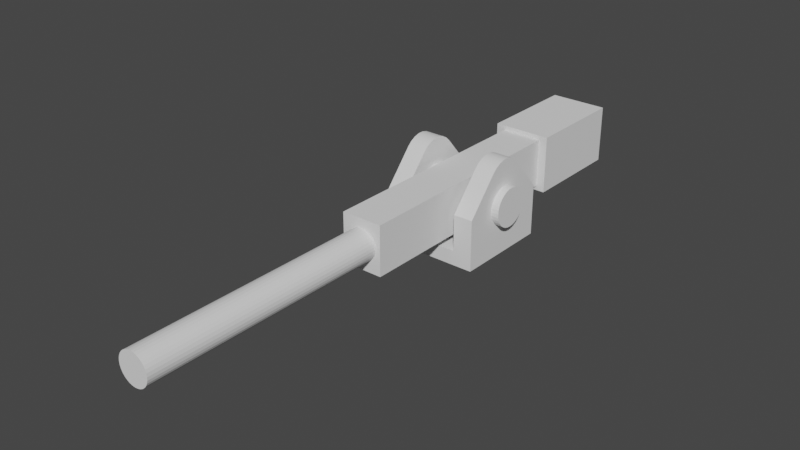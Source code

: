 # Source: Kanone.blend  (saved by Blender 3.5.10; exported with 4.5.12 LTS)
import bpy
from mathutils import Matrix  # noqa: F401  (used for matrix-valued properties, if any)

bpy.ops.wm.read_factory_settings(use_empty=True)
scene = bpy.context.scene
scene.name = 'Scene'

# ---- collections
col_collection = bpy.data.collections.new('Collection'); scene.collection.children.link(col_collection)
col_cutters = bpy.data.collections.new('Cutters'); scene.collection.children.link(col_cutters)
col_cutters.hide_render = True

# ---- node groups
ng_auto_smooth = bpy.data.node_groups.new('Auto Smooth', 'GeometryNodeTree')
_s = ng_auto_smooth.interface.new_socket(name='Geometry', in_out='OUTPUT', socket_type='NodeSocketGeometry')
_s = ng_auto_smooth.interface.new_socket(name='Geometry', in_out='INPUT', socket_type='NodeSocketGeometry')
_s = ng_auto_smooth.interface.new_socket(name='Angle', in_out='INPUT', socket_type='NodeSocketFloat')
_s.subtype = 'ANGLE'
_s.min_value = 0.0
_s.max_value = 3.142
ng_auto_smooth.is_modifier = True
_N = ng_auto_smooth.nodes; _L = ng_auto_smooth.links
n0 = _N.new('NodeGroupOutput'); n0.name = 'Group Output'; n0.location = (480, -100)
n1 = _N.new('NodeGroupInput'); n1.name = 'Group Input'; n1.location = (-420, -300)
n2 = _N.new('NodeGroupInput'); n2.name = 'Group Input.001'; n2.location = (-60, -100)
n3 = _N.new('GeometryNodeSetShadeSmooth'); n3.name = 'Set Shade Smooth'; n3.location = (120, -100)
n3.domain = 'EDGE'
n4 = _N.new('GeometryNodeSetShadeSmooth'); n4.name = 'Set Shade Smooth.001'; n4.location = (300, -100)
n5 = _N.new('GeometryNodeInputMeshEdgeAngle'); n5.name = 'Edge Angle'; n5.location = (-420, -220)
n6 = _N.new('GeometryNodeInputEdgeSmooth'); n6.name = 'Is Edge Smooth'; n6.location = (-60, -160)
n7 = _N.new('GeometryNodeInputShadeSmooth'); n7.name = 'Is Face Smooth'; n7.location = (-240, -340)
n8 = _N.new('FunctionNodeBooleanMath'); n8.name = 'Boolean Math'; n8.location = (-60, -220)
n9 = _N.new('FunctionNodeCompare'); n9.name = 'Compare'; n9.location = (-240, -180)
n9.operation = 'LESS_EQUAL'
_L.new(n5.outputs[0], n9.inputs[0])
_L.new(n4.outputs[0], n0.inputs[0])
_L.new(n1.outputs[1], n9.inputs[1])
_L.new(n9.outputs[0], n8.inputs[0])
_L.new(n7.outputs[0], n8.inputs[1])
_L.new(n2.outputs[0], n3.inputs[0])
_L.new(n6.outputs[0], n3.inputs[1])
_L.new(n3.outputs[0], n4.inputs[0])
_L.new(n8.outputs[0], n3.inputs[2])
n0.is_active_output = True

# ---- world
world_world = bpy.data.worlds.new('World'); scene.world = world_world
world_world.use_nodes = True; world_world.node_tree.nodes.clear()
_N = world_world.node_tree.nodes; _L = world_world.node_tree.links
n0 = _N.new('ShaderNodeOutputWorld'); n0.name = 'World Output'; n0.location = (300, 300)
n1 = _N.new('ShaderNodeBackground'); n1.name = 'Background'; n1.location = (10, 300)
n1.inputs[0].default_value = (0.05088, 0.05088, 0.05088, 1.0)
_L.new(n1.outputs[0], n0.inputs[0])
n0.is_active_output = True
world_world.color = (0.05088, 0.05088, 0.05088)
world_world.use_sun_shadow = False
world_world.sun_shadow_jitter_overblur = 0.0

# ---- meshes
me_cube_001 = bpy.data.meshes.new('Cube.001')
me_cube_001.from_pydata([(-1.0, -1.0, -1.0), (-1.0, -1.0, 1.0), (-1.0, 1.0, -1.0), (-1.0, 1.0, 1.0), (1.0, -1.0, -1.0), (1.0, -1.0, 1.0), (1.0, 1.0, -1.0), (1.0, 1.0, 1.0)], [], [(0, 1, 3, 2), (2, 3, 7, 6), (6, 7, 5, 4), (4, 5, 1, 0), (2, 6, 4, 0), (7, 3, 1, 5)])
me_cube_001.polygons.foreach_set('use_smooth', [True] * 6)
_uv = me_cube_001.uv_layers.new(name='UVMap')
_uv.uv.foreach_set('vector', [0.375, 0.0, 0.625, 0.0, 0.625, 0.25, 0.375, 0.25, 0.375, 0.25, 0.625, 0.25, 0.625, 0.5, 0.375, 0.5, 0.375, 0.5, 0.625, 0.5, 0.625, 0.75, 0.375, 0.75, 0.375, 0.75, 0.625, 0.75, 0.625, 1.0, 0.375, 1.0, 0.125, 0.5, 0.375, 0.5, 0.375, 0.75, 0.125, 0.75, 0.625, 0.5, 0.875, 0.5, 0.875, 0.75, 0.625, 0.75])
me_cube_001.update()
me_cube = bpy.data.meshes.new('Cube')
me_cube.from_pydata([(-1.0, -1.0, -1.0), (-1.0, -1.0, 1.0), (-1.0, 1.0, -1.0), (-1.0, 1.0, 1.0), (1.0, -1.0, -1.0), (1.0, -1.0, 1.0), (1.0, 1.0, -1.0), (1.0, 1.0, 1.0)], [], [(0, 1, 3, 2), (2, 3, 7, 6), (6, 7, 5, 4), (4, 5, 1, 0), (2, 6, 4, 0), (7, 3, 1, 5)])
_uv = me_cube.uv_layers.new(name='UVMap')
_uv.uv.foreach_set('vector', [0.375, 0.0, 0.625, 0.0, 0.625, 0.25, 0.375, 0.25, 0.375, 0.25, 0.625, 0.25, 0.625, 0.5, 0.375, 0.5, 0.375, 0.5, 0.625, 0.5, 0.625, 0.75, 0.375, 0.75, 0.375, 0.75, 0.625, 0.75, 0.625, 1.0, 0.375, 1.0, 0.125, 0.5, 0.375, 0.5, 0.375, 0.75, 0.125, 0.75, 0.625, 0.5, 0.875, 0.5, 0.875, 0.75, 0.625, 0.75])
me_cube.update()
me_cube_002 = bpy.data.meshes.new('Cube.002')
me_cube_002.from_pydata([(-1.0, -1.0, -1.0), (-1.0, -1.0, 1.0), (-1.0, 1.0, -1.0), (-1.0, 1.0, 1.0), (1.0, -1.0, -1.0), (1.0, -1.0, 1.0), (1.0, 1.0, -1.0), (1.0, 1.0, 1.0)], [], [(0, 1, 3, 2), (2, 3, 7, 6), (6, 7, 5, 4), (4, 5, 1, 0), (2, 6, 4, 0), (7, 3, 1, 5)])
_uv = me_cube_002.uv_layers.new(name='UVMap')
_uv.uv.foreach_set('vector', [0.375, 0.0, 0.625, 0.0, 0.625, 0.25, 0.375, 0.25, 0.375, 0.25, 0.625, 0.25, 0.625, 0.5, 0.375, 0.5, 0.375, 0.5, 0.625, 0.5, 0.625, 0.75, 0.375, 0.75, 0.375, 0.75, 0.625, 0.75, 0.625, 1.0, 0.375, 1.0, 0.125, 0.5, 0.375, 0.5, 0.375, 0.75, 0.125, 0.75, 0.625, 0.5, 0.875, 0.5, 0.875, 0.75, 0.625, 0.75])
me_cube_002.update()
me_cylinder = bpy.data.meshes.new('Cylinder')
me_cylinder.from_pydata([(0.0, 1.0, -1.0), (0.0, 1.0, 1.0), (0.1951, 0.9808, -1.0), (0.1951, 0.9808, 1.0), (0.3827, 0.9239, -1.0), (0.3827, 0.9239, 1.0), (0.5556, 0.8315, -1.0), (0.5556, 0.8315, 1.0), (0.7071, 0.7071, -1.0), (0.7071, 0.7071, 1.0), (0.8315, 0.5556, -1.0), (0.8315, 0.5556, 1.0), (0.9239, 0.3827, -1.0), (0.9239, 0.3827, 1.0), (0.9808, 0.1951, -1.0), (0.9808, 0.1951, 1.0), (1.0, 0.0, -1.0), (1.0, 0.0, 1.0), (0.9808, -0.1951, -1.0), (0.9808, -0.1951, 1.0), (0.9239, -0.3827, -1.0), (0.9239, -0.3827, 1.0), (0.8315, -0.5556, -1.0), (0.8315, -0.5556, 1.0), (0.7071, -0.7071, -1.0), (0.7071, -0.7071, 1.0), (0.5556, -0.8315, -1.0), (0.5556, -0.8315, 1.0), (0.3827, -0.9239, -1.0), (0.3827, -0.9239, 1.0), (0.1951, -0.9808, -1.0), (0.1951, -0.9808, 1.0), (0.0, -1.0, -1.0), (0.0, -1.0, 1.0), (-0.1951, -0.9808, -1.0), (-0.1951, -0.9808, 1.0), (-0.3827, -0.9239, -1.0), (-0.3827, -0.9239, 1.0), (-0.5556, -0.8315, -1.0), (-0.5556, -0.8315, 1.0), (-0.7071, -0.7071, -1.0), (-0.7071, -0.7071, 1.0), (-0.8315, -0.5556, -1.0), (-0.8315, -0.5556, 1.0), (-0.9239, -0.3827, -1.0), (-0.9239, -0.3827, 1.0), (-0.9808, -0.1951, -1.0), (-0.9808, -0.1951, 1.0), (-1.0, 0.0, -1.0), (-1.0, 0.0, 1.0), (-0.9808, 0.1951, -1.0), (-0.9808, 0.1951, 1.0), (-0.9239, 0.3827, -1.0), (-0.9239, 0.3827, 1.0), (-0.8315, 0.5556, -1.0), (-0.8315, 0.5556, 1.0), (-0.7071, 0.7071, -1.0), (-0.7071, 0.7071, 1.0), (-0.5556, 0.8315, -1.0), (-0.5556, 0.8315, 1.0), (-0.3827, 0.9239, -1.0), (-0.3827, 0.9239, 1.0), (-0.1951, 0.9808, -1.0), (-0.1951, 0.9808, 1.0)], [], [(0, 1, 3, 2), (2, 3, 5, 4), (4, 5, 7, 6), (6, 7, 9, 8), (8, 9, 11, 10), (10, 11, 13, 12), (12, 13, 15, 14), (14, 15, 17, 16), (16, 17, 19, 18), (18, 19, 21, 20), (20, 21, 23, 22), (22, 23, 25, 24), (24, 25, 27, 26), (26, 27, 29, 28), (28, 29, 31, 30), (30, 31, 33, 32), (32, 33, 35, 34), (34, 35, 37, 36), (36, 37, 39, 38), (38, 39, 41, 40), (40, 41, 43, 42), (42, 43, 45, 44), (44, 45, 47, 46), (46, 47, 49, 48), (48, 49, 51, 50), (50, 51, 53, 52), (52, 53, 55, 54), (54, 55, 57, 56), (56, 57, 59, 58), (58, 59, 61, 60), (3, 1, 63, 61, 59, 57, 55, 53, 51, 49, 47, 45, 43, 41, 39, 37, 35, 33, 31, 29, 27, 25, 23, 21, 19, 17, 15, 13, 11, 9, 7, 5), (60, 61, 63, 62), (62, 63, 1, 0), (0, 2, 4, 6, 8, 10, 12, 14, 16, 18, 20, 22, 24, 26, 28, 30, 32, 34, 36, 38, 40, 42, 44, 46, 48, 50, 52, 54, 56, 58, 60, 62)])
_uv = me_cylinder.uv_layers.new(name='UVMap')
_uv.uv.foreach_set('vector', [1.0, 0.5, 1.0, 1.0, 0.9688, 1.0, 0.9688, 0.5, 0.9688, 0.5, 0.9688, 1.0, 0.9375, 1.0, 0.9375, 0.5, 0.9375, 0.5, 0.9375, 1.0, 0.9062, 1.0, 0.9062, 0.5, 0.9062, 0.5, 0.9062, 1.0, 0.875, 1.0, 0.875, 0.5, 0.875, 0.5, 0.875, 1.0, 0.8438, 1.0, 0.8438, 0.5, 0.8438, 0.5, 0.8438, 1.0, 0.8125, 1.0, 0.8125, 0.5, 0.8125, 0.5, 0.8125, 1.0, 0.7812, 1.0, 0.7812, 0.5, 0.7812, 0.5, 0.7812, 1.0, 0.75, 1.0, 0.75, 0.5, 0.75, 0.5, 0.75, 1.0, 0.7188, 1.0, 0.7188, 0.5, 0.7188, 0.5, 0.7188, 1.0, 0.6875, 1.0, 0.6875, 0.5, 0.6875, 0.5, 0.6875, 1.0, 0.6562, 1.0, 0.6562, 0.5, 0.6562, 0.5, 0.6562, 1.0, 0.625, 1.0, 0.625, 0.5, 0.625, 0.5, 0.625, 1.0, 0.5938, 1.0, 0.5938, 0.5, 0.5938, 0.5, 0.5938, 1.0, 0.5625, 1.0, 0.5625, 0.5, 0.5625, 0.5, 0.5625, 1.0, 0.5312, 1.0, 0.5312, 0.5, 0.5312, 0.5, 0.5312, 1.0, 0.5, 1.0, 0.5, 0.5, 0.5, 0.5, 0.5, 1.0, 0.4688, 1.0, 0.4688, 0.5, 0.4688, 0.5, 0.4688, 1.0, 0.4375, 1.0, 0.4375, 0.5, 0.4375, 0.5, 0.4375, 1.0, 0.4062, 1.0, 0.4062, 0.5, 0.4062, 0.5, 0.4062, 1.0, 0.375, 1.0, 0.375, 0.5, 0.375, 0.5, 0.375, 1.0, 0.3438, 1.0, 0.3438, 0.5, 0.3438, 0.5, 0.3438, 1.0, 0.3125, 1.0, 0.3125, 0.5, 0.3125, 0.5, 0.3125, 1.0, 0.2812, 1.0, 0.2812, 0.5, 0.2812, 0.5, 0.2812, 1.0, 0.25, 1.0, 0.25, 0.5, 0.25, 0.5, 0.25, 1.0, 0.2188, 1.0, 0.2188, 0.5, 0.2188, 0.5, 0.2188, 1.0, 0.1875, 1.0, 0.1875, 0.5, 0.1875, 0.5, 0.1875, 1.0, 0.1562, 1.0, 0.1562, 0.5, 0.1562, 0.5, 0.1562, 1.0, 0.125, 1.0, 0.125, 0.5, 0.125, 0.5, 0.125, 1.0, 0.09375, 1.0, 0.09375, 0.5, 0.09375, 0.5, 0.09375, 1.0, 0.0625, 1.0, 0.0625, 0.5, 0.2968, 0.4854, 0.25, 0.49, 0.2032, 0.4854, 0.1582, 0.4717, 0.1167, 0.4496, 0.08029, 0.4197, 0.05045, 0.3833, 0.02827, 0.3418, 0.01461, 0.2968, 0.01, 0.25, 0.01461, 0.2032, 0.02827, 0.1582, 0.05045, 0.1167, 0.08029, 0.08029, 0.1167, 0.05045, 0.1582, 0.02827, 0.2032, 0.01461, 0.25, 0.01, 0.2968, 0.01461, 0.3418, 0.02827, 0.3833, 0.05045, 0.4197, 0.08029, 0.4496, 0.1167, 0.4717, 0.1582, 0.4854, 0.2032, 0.49, 0.25, 0.4854, 0.2968, 0.4717, 0.3418, 0.4496, 0.3833, 0.4197, 0.4197, 0.3833, 0.4496, 0.3418, 0.4717, 0.0625, 0.5, 0.0625, 1.0, 0.03125, 1.0, 0.03125, 0.5, 0.03125, 0.5, 0.03125, 1.0, 0.0, 1.0, 0.0, 0.5, 0.75, 0.49, 0.7968, 0.4854, 0.8418, 0.4717, 0.8833, 0.4496, 0.9197, 0.4197, 0.9496, 0.3833, 0.9717, 0.3418, 0.9854, 0.2968, 0.99, 0.25, 0.9854, 0.2032, 0.9717, 0.1582, 0.9496, 0.1167, 0.9197, 0.08029, 0.8833, 0.05045, 0.8418, 0.02827, 0.7968, 0.01461, 0.75, 0.01, 0.7032, 0.01461, 0.6582, 0.02827, 0.6167, 0.05045, 0.5803, 0.08029, 0.5504, 0.1167, 0.5283, 0.1582, 0.5146, 0.2032, 0.51, 0.25, 0.5146, 0.2968, 0.5283, 0.3418, 0.5504, 0.3833, 0.5803, 0.4197, 0.6167, 0.4496, 0.6582, 0.4717, 0.7032, 0.4854])
me_cylinder.update()
me_cylinder_001 = bpy.data.meshes.new('Cylinder.001')
me_cylinder_001.from_pydata([(0.0, 1.0, -1.0), (0.0, 1.0, 1.0), (0.1951, 0.9808, -1.0), (0.1951, 0.9808, 1.0), (0.3827, 0.9239, -1.0), (0.3827, 0.9239, 1.0), (0.5556, 0.8315, -1.0), (0.5556, 0.8315, 1.0), (0.7071, 0.7071, -1.0), (0.7071, 0.7071, 1.0), (0.8315, 0.5556, -1.0), (0.8315, 0.5556, 1.0), (0.9239, 0.3827, -1.0), (0.9239, 0.3827, 1.0), (0.9808, 0.1951, -1.0), (0.9808, 0.1951, 1.0), (1.0, 0.0, -1.0), (1.0, 0.0, 1.0), (0.9808, -0.1951, -1.0), (0.9808, -0.1951, 1.0), (0.9239, -0.3827, -1.0), (0.9239, -0.3827, 1.0), (0.8315, -0.5556, -1.0), (0.8315, -0.5556, 1.0), (0.7071, -0.7071, -1.0), (0.7071, -0.7071, 1.0), (0.5556, -0.8315, -1.0), (0.5556, -0.8315, 1.0), (0.3827, -0.9239, -1.0), (0.3827, -0.9239, 1.0), (0.1951, -0.9808, -1.0), (0.1951, -0.9808, 1.0), (0.0, -1.0, -1.0), (0.0, -1.0, 1.0), (-0.1951, -0.9808, -1.0), (-0.1951, -0.9808, 1.0), (-0.3827, -0.9239, -1.0), (-0.3827, -0.9239, 1.0), (-0.5556, -0.8315, -1.0), (-0.5556, -0.8315, 1.0), (-0.7071, -0.7071, -1.0), (-0.7071, -0.7071, 1.0), (-0.8315, -0.5556, -1.0), (-0.8315, -0.5556, 1.0), (-0.9239, -0.3827, -1.0), (-0.9239, -0.3827, 1.0), (-0.9808, -0.1951, -1.0), (-0.9808, -0.1951, 1.0), (-1.0, 0.0, -1.0), (-1.0, 0.0, 1.0), (-0.9808, 0.1951, -1.0), (-0.9808, 0.1951, 1.0), (-0.9239, 0.3827, -1.0), (-0.9239, 0.3827, 1.0), (-0.8315, 0.5556, -1.0), (-0.8315, 0.5556, 1.0), (-0.7071, 0.7071, -1.0), (-0.7071, 0.7071, 1.0), (-0.5556, 0.8315, -1.0), (-0.5556, 0.8315, 1.0), (-0.3827, 0.9239, -1.0), (-0.3827, 0.9239, 1.0), (-0.1951, 0.9808, -1.0), (-0.1951, 0.9808, 1.0)], [], [(0, 1, 3, 2), (2, 3, 5, 4), (4, 5, 7, 6), (6, 7, 9, 8), (8, 9, 11, 10), (10, 11, 13, 12), (12, 13, 15, 14), (14, 15, 17, 16), (16, 17, 19, 18), (18, 19, 21, 20), (20, 21, 23, 22), (22, 23, 25, 24), (24, 25, 27, 26), (26, 27, 29, 28), (28, 29, 31, 30), (30, 31, 33, 32), (32, 33, 35, 34), (34, 35, 37, 36), (36, 37, 39, 38), (38, 39, 41, 40), (40, 41, 43, 42), (42, 43, 45, 44), (44, 45, 47, 46), (46, 47, 49, 48), (48, 49, 51, 50), (50, 51, 53, 52), (52, 53, 55, 54), (54, 55, 57, 56), (56, 57, 59, 58), (58, 59, 61, 60), (3, 1, 63, 61, 59, 57, 55, 53, 51, 49, 47, 45, 43, 41, 39, 37, 35, 33, 31, 29, 27, 25, 23, 21, 19, 17, 15, 13, 11, 9, 7, 5), (60, 61, 63, 62), (62, 63, 1, 0), (0, 2, 4, 6, 8, 10, 12, 14, 16, 18, 20, 22, 24, 26, 28, 30, 32, 34, 36, 38, 40, 42, 44, 46, 48, 50, 52, 54, 56, 58, 60, 62)])
_uv = me_cylinder_001.uv_layers.new(name='UVMap')
_uv.uv.foreach_set('vector', [1.0, 0.5, 1.0, 1.0, 0.9688, 1.0, 0.9688, 0.5, 0.9688, 0.5, 0.9688, 1.0, 0.9375, 1.0, 0.9375, 0.5, 0.9375, 0.5, 0.9375, 1.0, 0.9062, 1.0, 0.9062, 0.5, 0.9062, 0.5, 0.9062, 1.0, 0.875, 1.0, 0.875, 0.5, 0.875, 0.5, 0.875, 1.0, 0.8438, 1.0, 0.8438, 0.5, 0.8438, 0.5, 0.8438, 1.0, 0.8125, 1.0, 0.8125, 0.5, 0.8125, 0.5, 0.8125, 1.0, 0.7812, 1.0, 0.7812, 0.5, 0.7812, 0.5, 0.7812, 1.0, 0.75, 1.0, 0.75, 0.5, 0.75, 0.5, 0.75, 1.0, 0.7188, 1.0, 0.7188, 0.5, 0.7188, 0.5, 0.7188, 1.0, 0.6875, 1.0, 0.6875, 0.5, 0.6875, 0.5, 0.6875, 1.0, 0.6562, 1.0, 0.6562, 0.5, 0.6562, 0.5, 0.6562, 1.0, 0.625, 1.0, 0.625, 0.5, 0.625, 0.5, 0.625, 1.0, 0.5938, 1.0, 0.5938, 0.5, 0.5938, 0.5, 0.5938, 1.0, 0.5625, 1.0, 0.5625, 0.5, 0.5625, 0.5, 0.5625, 1.0, 0.5312, 1.0, 0.5312, 0.5, 0.5312, 0.5, 0.5312, 1.0, 0.5, 1.0, 0.5, 0.5, 0.5, 0.5, 0.5, 1.0, 0.4688, 1.0, 0.4688, 0.5, 0.4688, 0.5, 0.4688, 1.0, 0.4375, 1.0, 0.4375, 0.5, 0.4375, 0.5, 0.4375, 1.0, 0.4062, 1.0, 0.4062, 0.5, 0.4062, 0.5, 0.4062, 1.0, 0.375, 1.0, 0.375, 0.5, 0.375, 0.5, 0.375, 1.0, 0.3438, 1.0, 0.3438, 0.5, 0.3438, 0.5, 0.3438, 1.0, 0.3125, 1.0, 0.3125, 0.5, 0.3125, 0.5, 0.3125, 1.0, 0.2812, 1.0, 0.2812, 0.5, 0.2812, 0.5, 0.2812, 1.0, 0.25, 1.0, 0.25, 0.5, 0.25, 0.5, 0.25, 1.0, 0.2188, 1.0, 0.2188, 0.5, 0.2188, 0.5, 0.2188, 1.0, 0.1875, 1.0, 0.1875, 0.5, 0.1875, 0.5, 0.1875, 1.0, 0.1562, 1.0, 0.1562, 0.5, 0.1562, 0.5, 0.1562, 1.0, 0.125, 1.0, 0.125, 0.5, 0.125, 0.5, 0.125, 1.0, 0.09375, 1.0, 0.09375, 0.5, 0.09375, 0.5, 0.09375, 1.0, 0.0625, 1.0, 0.0625, 0.5, 0.2968, 0.4854, 0.25, 0.49, 0.2032, 0.4854, 0.1582, 0.4717, 0.1167, 0.4496, 0.08029, 0.4197, 0.05045, 0.3833, 0.02827, 0.3418, 0.01461, 0.2968, 0.01, 0.25, 0.01461, 0.2032, 0.02827, 0.1582, 0.05045, 0.1167, 0.08029, 0.08029, 0.1167, 0.05045, 0.1582, 0.02827, 0.2032, 0.01461, 0.25, 0.01, 0.2968, 0.01461, 0.3418, 0.02827, 0.3833, 0.05045, 0.4197, 0.08029, 0.4496, 0.1167, 0.4717, 0.1582, 0.4854, 0.2032, 0.49, 0.25, 0.4854, 0.2968, 0.4717, 0.3418, 0.4496, 0.3833, 0.4197, 0.4197, 0.3833, 0.4496, 0.3418, 0.4717, 0.0625, 0.5, 0.0625, 1.0, 0.03125, 1.0, 0.03125, 0.5, 0.03125, 0.5, 0.03125, 1.0, 0.0, 1.0, 0.0, 0.5, 0.75, 0.49, 0.7968, 0.4854, 0.8418, 0.4717, 0.8833, 0.4496, 0.9197, 0.4197, 0.9496, 0.3833, 0.9717, 0.3418, 0.9854, 0.2968, 0.99, 0.25, 0.9854, 0.2032, 0.9717, 0.1582, 0.9496, 0.1167, 0.9197, 0.08029, 0.8833, 0.05045, 0.8418, 0.02827, 0.7968, 0.01461, 0.75, 0.01, 0.7032, 0.01461, 0.6582, 0.02827, 0.6167, 0.05045, 0.5803, 0.08029, 0.5504, 0.1167, 0.5283, 0.1582, 0.5146, 0.2032, 0.51, 0.25, 0.5146, 0.2968, 0.5283, 0.3418, 0.5504, 0.3833, 0.5803, 0.4197, 0.6167, 0.4496, 0.6582, 0.4717, 0.7032, 0.4854])
me_cylinder_001.update()
me_cutter = bpy.data.meshes.new('Cutter')
me_cutter.from_pydata([(-1.3, -0.75, 1.081e-07), (1.3, -0.75, 1.23e-07), (1.2, 0.75, 1.23e-07), (-1.3, 0.75, 1.23e-07), (-1.3, -0.75, -2.015), (1.3, -0.75, -2.015), (1.2, 0.75, -2.015), (-1.3, 0.75, -2.015), (-0.3824, 0.3087, 1.186e-07), (0.3824, 0.3087, 1.23e-07), (-0.2877, 0.3959, 1.196e-07), (-0.1786, 0.4565, 1.205e-07), (-0.06055, 0.4876, 1.213e-07), (0.06055, 0.4876, 1.22e-07), (0.1786, 0.4565, 1.226e-07), (0.2877, 0.3959, 1.229e-07), (0.3824, 0.3087, -2.015), (-0.3824, 0.3087, -2.015), (0.2877, 0.3959, -2.015), (0.1786, 0.4565, -2.015), (0.06055, 0.4876, -2.015), (-0.06055, 0.4876, -2.015), (-0.1786, 0.4565, -2.015), (-0.2877, 0.3959, -2.015)], [], [(9, 16, 5, 1), (3, 7, 4, 0), (1, 5, 6, 2), (0, 8, 10, 11, 12, 13, 14, 15, 9, 1, 2, 3), (2, 6, 7, 3), (4, 7, 6, 5, 16, 18, 19, 20, 21, 22, 23, 17), (8, 17, 23, 10), (10, 23, 22, 11), (11, 22, 21, 12), (12, 21, 20, 13), (13, 20, 19, 14), (14, 19, 18, 15), (15, 18, 16, 9), (0, 4, 17, 8)])
me_cutter.polygons.foreach_set('use_smooth', [True] * 14)
me_cutter.update()
me_cutter_001 = bpy.data.meshes.new('Cutter.001')
me_cutter_001.from_pydata([(1.943e-15, 0.4, -2.019), (-0.07804, 0.3923, -2.019), (-0.1531, 0.3696, -2.019), (-0.2222, 0.3326, -2.019), (-0.2828, 0.2828, -2.019), (-0.3326, 0.2222, -2.019), (-0.3696, 0.1531, -2.019), (-0.3923, 0.07804, -2.019), (-0.4, -5.883e-08, -2.019), (-0.3923, -0.07804, -2.019), (-0.3696, -0.1531, -2.019), (-0.3326, -0.2222, -2.019), (-0.2828, -0.2828, -2.019), (-0.2222, -0.3326, -2.019), (-0.1531, -0.3696, -2.019), (-0.07804, -0.3923, -2.019), (1.943e-15, -0.4, -2.019), (0.07804, -0.3923, -2.019), (0.1531, -0.3696, -2.019), (0.2222, -0.3326, -2.019), (0.2828, -0.2828, -2.019), (0.3326, -0.2222, -2.019), (0.3696, -0.1531, -2.019), (0.3923, -0.07804, -2.019), (0.4, -5.883e-08, -2.019), (0.3923, 0.07804, -2.019), (0.3696, 0.1531, -2.019), (0.3326, 0.2222, -2.019), (0.2828, 0.2828, -2.019), (0.2222, 0.3326, -2.019), (0.1531, 0.3696, -2.019), (0.07804, 0.3923, -2.019), (1.943e-15, 0.4, -1.583e-08), (-0.07804, 0.3923, 1.397e-08), (-0.1531, 0.3696, -9.313e-10), (-0.2222, 0.3326, -1.583e-08), (-0.2828, 0.2828, -1.583e-08), (-0.3326, 0.2222, -1.211e-08), (-0.3696, 0.1531, 8.382e-09), (-0.3923, 0.07804, -3.958e-08), (-0.4, -5.883e-08, -1.583e-08), (-0.3923, -0.07804, -5.262e-08), (-0.3696, -0.1531, -4.657e-10), (-0.3326, -0.2222, 1.77e-08), (-0.2828, -0.2828, -1.49e-08), (-0.2222, -0.3326, -1.49e-08), (-0.1531, -0.3696, 9.779e-09), (-0.07804, -0.3923, -1.397e-09), (1.943e-15, -0.4, -3.073e-08), (0.07804, -0.3923, 1.35e-08), (0.1531, -0.3696, 9.313e-09), (0.2222, -0.3326, -2.328e-08), (0.2828, -0.2828, 6.519e-09), (0.3326, -0.2222, 6.519e-09), (0.3696, -0.1531, -9.313e-10), (0.3923, -0.07804, -4.563e-08), (0.4, -5.883e-08, -1.583e-08), (0.3923, 0.07804, -4.563e-08), (0.3696, 0.1531, 1.397e-08), (0.3326, 0.2222, -1.583e-08), (0.2828, 0.2828, 1.397e-08), (0.2222, 0.3326, -1.583e-08), (0.1531, 0.3696, -1.583e-08), (0.07804, 0.3923, 1.397e-08)], [], [(32, 63, 31, 0), (35, 34, 2, 3), (62, 61, 29, 30), (61, 60, 28, 29), (60, 59, 27, 28), (59, 58, 26, 27), (58, 57, 25, 26), (57, 56, 24, 25), (56, 55, 23, 24), (55, 54, 22, 23), (54, 53, 21, 22), (53, 52, 20, 21), (52, 51, 19, 20), (51, 50, 18, 19), (50, 49, 17, 18), (49, 48, 16, 17), (48, 47, 15, 16), (47, 46, 14, 15), (46, 45, 13, 14), (45, 44, 12, 13), (44, 43, 11, 12), (43, 42, 10, 11), (42, 41, 9, 10), (41, 40, 8, 9), (40, 39, 7, 8), (39, 38, 6, 7), (38, 37, 5, 6), (37, 36, 4, 5), (36, 35, 3, 4), (33, 32, 0, 1), (34, 33, 1, 2), (63, 62, 30, 31), (0, 31, 30, 29, 28, 27, 26, 25, 24, 23, 22, 21, 20, 19, 18, 17, 16, 15, 14, 13, 12, 11, 10, 9, 8, 7, 6, 5, 4, 3, 2, 1), (62, 63, 32, 33, 34, 35, 36, 37, 38, 39, 40, 41, 42, 43, 44, 45, 46, 47, 48, 49, 50, 51, 52, 53, 54, 55, 56, 57, 58, 59, 60, 61)])
me_cutter_001.polygons.foreach_set('use_smooth', [True] * 34)
me_cutter_001.update()
me_cutter_002 = bpy.data.meshes.new('Cutter.002')
me_cutter_002.from_pydata([(-0.6, -0.85, -2.019), (-0.6, -0.85, -1.76e-07), (-0.6, 0.85, -2.019), (-0.6, 0.85, -1.76e-07), (0.6, -0.85, -2.019), (0.6, -0.85, -1.76e-07), (0.6, 0.85, -2.019), (0.6, 0.85, -1.76e-07)], [], [(0, 1, 3, 2), (2, 3, 7, 6), (6, 7, 5, 4), (4, 5, 1, 0), (2, 6, 4, 0), (7, 3, 1, 5)])
me_cutter_002.polygons.foreach_set('use_smooth', [True] * 6)
me_cutter_002.update()

# ---- objects
ob_cube = bpy.data.objects.new('Cube', me_cube_001)
ob_cube_001 = bpy.data.objects.new('Cube.001', me_cube)
ob_cube_002 = bpy.data.objects.new('Cube.002', me_cube_002)
ob_cylinder = bpy.data.objects.new('Cylinder', me_cylinder)
ob_cylinder_001 = bpy.data.objects.new('Cylinder.001', me_cylinder_001)
ob_cutter = bpy.data.objects.new('Cutter', me_cutter)
ob_cutter_001 = bpy.data.objects.new('Cutter.001', me_cutter_001)
ob_cutter_002 = bpy.data.objects.new('Cutter.002', me_cutter_002)

# ---- transforms, parenting, visibility, modifiers, constraints
ob_cube.location = (0.0, 0.0, 1.0)
_m = ob_cube.modifiers.new('Boolean', 'BOOLEAN')
_m.object = ob_cutter
_m.solver = 'FAST'
_m = ob_cube.modifiers.new('Boolean.001', 'BOOLEAN')
_m.object = ob_cutter_001
_m.solver = 'FAST'
_m = ob_cube.modifiers.new('Boolean.002', 'BOOLEAN')
_m.object = ob_cutter_002
_m.solver = 'FAST'
_m = ob_cube.modifiers.new('Auto Smooth', 'NODES')
_m.node_group = ng_auto_smooth
_gi = [s.identifier for s in ng_auto_smooth.interface.items_tree if s.item_type == 'SOCKET' and s.in_out == 'INPUT']
_m[_gi[1]] = 0.5236  # Angle
ob_cube_001.location = (0.0, 0.0, 1.0)
ob_cube_001.scale = (0.42, 2.87, 0.504)
ob_cube_002.location = (0.0, 3.1, 1.0)
ob_cube_002.scale = (0.6, 1.08, 0.6)
ob_cylinder.location = (0.0, -5.3, 1.0)
ob_cylinder.rotation_euler = (1.571, -0.0, 0.0)
ob_cylinder.scale = (0.32, 0.32, 2.534)
ob_cylinder_001.location = (0.0, 0.0, 1.0)
ob_cylinder_001.rotation_euler = (-0.0, -1.571, 0.0)
ob_cylinder_001.scale = (0.4, 0.4, 1.16)
ob_cutter.parent = ob_cube
ob_cutter.matrix_parent_inverse = Matrix(((1.0, -0.0, 0.0, -0.0), (-0.0, 1.0, -0.0, 0.0), (0.0, -0.0, 1.0, -1.0), (-0.0, 0.0, -0.0, 1.0)))
ob_cutter.location = (1.005, 2.187e-12, 1.45)
ob_cutter.rotation_euler = (1.571, -0.0, 1.571)
ob_cutter.hide_render = True
ob_cutter.visible_camera = False
ob_cutter.visible_diffuse = False
ob_cutter.visible_glossy = False
ob_cutter.visible_transmission = False
ob_cutter.visible_volume_scatter = False
ob_cutter.display_type = 'WIRE'
_m = ob_cutter.modifiers.new('Auto Smooth', 'NODES')
_m.node_group = ng_auto_smooth
_gi = [s.identifier for s in ng_auto_smooth.interface.items_tree if s.item_type == 'SOCKET' and s.in_out == 'INPUT']
_m[_gi[1]] = 0.5236  # Angle
ob_cutter_001.parent = ob_cube
ob_cutter_001.matrix_parent_inverse = Matrix(((1.0, -0.0, 0.0, -0.0), (-0.0, 1.0, -0.0, 0.0), (0.0, -0.0, 1.0, -1.0), (-0.0, 0.0, -0.0, 1.0)))
ob_cutter_001.location = (1.005, 1.61e-15, 1.0)
ob_cutter_001.rotation_euler = (1.571, -0.0, 1.571)
ob_cutter_001.hide_render = True
ob_cutter_001.visible_camera = False
ob_cutter_001.visible_diffuse = False
ob_cutter_001.visible_glossy = False
ob_cutter_001.visible_transmission = False
ob_cutter_001.visible_volume_scatter = False
ob_cutter_001.display_type = 'WIRE'
_m = ob_cutter_001.modifiers.new('Auto Smooth', 'NODES')
_m.node_group = ng_auto_smooth
_gi = [s.identifier for s in ng_auto_smooth.interface.items_tree if s.item_type == 'SOCKET' and s.in_out == 'INPUT']
_m[_gi[1]] = 0.5236  # Angle
ob_cutter_002.parent = ob_cube
ob_cutter_002.matrix_parent_inverse = Matrix(((1.0, -0.0, 0.0, -0.0), (-0.0, 1.0, -0.0, 0.0), (0.0, -0.0, 1.0, -1.0), (-0.0, 0.0, -0.0, 1.0)))
ob_cutter_002.location = (0.0, -1.005, 1.15)
ob_cutter_002.rotation_euler = (1.571, -0.0, 0.0)
ob_cutter_002.hide_render = True
ob_cutter_002.visible_camera = False
ob_cutter_002.visible_diffuse = False
ob_cutter_002.visible_glossy = False
ob_cutter_002.visible_transmission = False
ob_cutter_002.visible_volume_scatter = False
ob_cutter_002.display_type = 'WIRE'
_m = ob_cutter_002.modifiers.new('Auto Smooth', 'NODES')
_m.node_group = ng_auto_smooth
_gi = [s.identifier for s in ng_auto_smooth.interface.items_tree if s.item_type == 'SOCKET' and s.in_out == 'INPUT']
_m[_gi[1]] = 0.5236  # Angle

# ---- collection membership
col_collection.objects.link(ob_cube)
col_collection.objects.link(ob_cube_001)
col_collection.objects.link(ob_cube_002)
col_collection.objects.link(ob_cylinder)
col_collection.objects.link(ob_cylinder_001)
col_cutters.objects.link(ob_cutter)
col_cutters.objects.link(ob_cutter_001)
col_cutters.objects.link(ob_cutter_002)

# ---- scene / render settings (as saved in the file)
scene.frame_start = 1; scene.frame_end = 250; scene.frame_set(1)
scene.render.engine = 'BLENDER_EEVEE_NEXT'
scene.cycles.sampling_pattern = 'TABULATED_SOBOL'
scene.view_settings.view_transform = 'Filmic'
bpy.context.view_layer.update()

# ---- added for rendering (the .blend has no active camera and no usable light): camera, sun
cam_auto = bpy.data.cameras.new('AutoCamera')
cam_auto.lens = 50.0
cam_auto.sensor_width = 36.0
cam_auto.clip_end = 1000.0
ob_auto_camera = bpy.data.objects.new('AutoCamera', cam_auto)
scene.collection.objects.link(ob_auto_camera)
ob_auto_camera.location = (11.4624, -15.5821, 10.1387)
ob_auto_camera.rotation_euler = (1.09748, -7.21219e-08, 0.694738)
scene.camera = ob_auto_camera
light_auto_sun = bpy.data.lights.new('AutoSun', 'SUN')
light_auto_sun.energy = 3.0
light_auto_sun.angle = 0.0523599
ob_auto_sun = bpy.data.objects.new('AutoSun', light_auto_sun)
scene.collection.objects.link(ob_auto_sun)
ob_auto_sun.rotation_euler = (0.872665, 0.174533, 0.523599)
bpy.context.view_layer.update()
